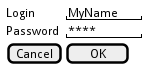

The diagram above was rendered by PlantUML. Its source (embedded in the PNG):
@startsalt
{
	Login    | "MyName   "
	Password | "****     "
	[Cancel] | [  OK   ]
}
@endsalt